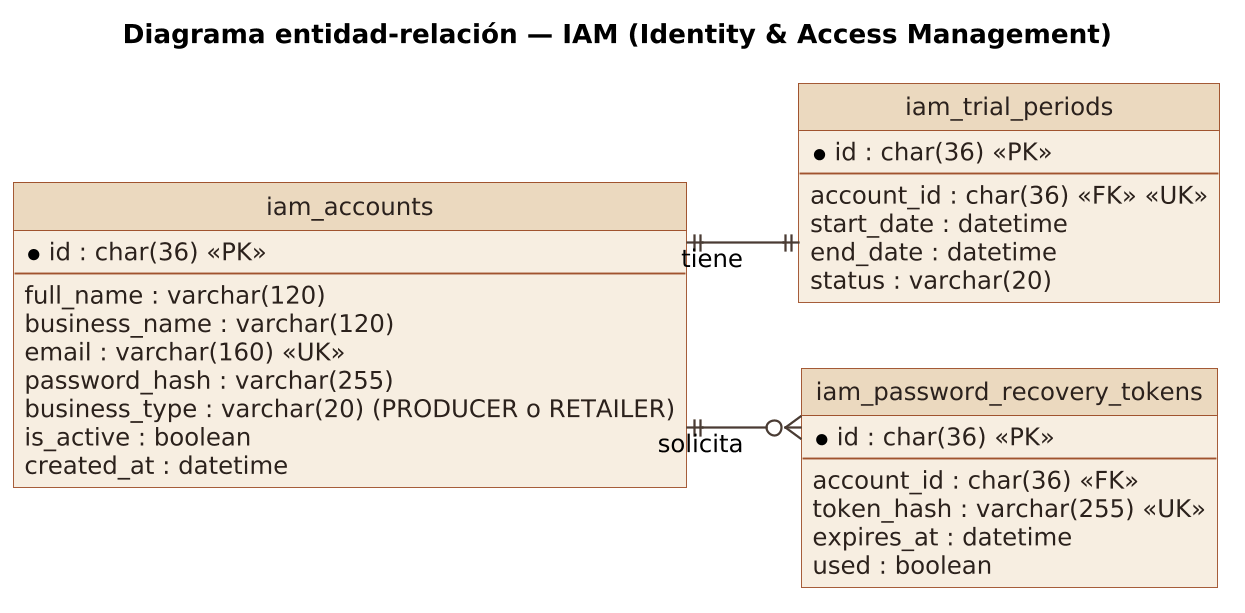

The diagram above was rendered by PlantUML. Its source (embedded in the PNG):
@startuml
title Diagrama entidad-relación — IAM (Identity & Access Management)
skinparam dpi 180
skinparam shadowing false
skinparam backgroundColor white
skinparam defaultFontName Arial
skinparam defaultFontSize 13
skinparam ArrowColor #4a3b34
skinparam ArrowThickness 1.2
skinparam roundCorner 0
skinparam class {
  BackgroundColor #F7EEE1
  BorderColor #A0522D
  FontColor #2b211c
  AttributeFontColor #2b211c
  HeaderBackgroundColor #EBD9BF
}
skinparam entity {
  BackgroundColor #F7EEE1
  BorderColor #A0522D
  FontColor #2b211c
}
skinparam stereotypeCBackgroundColor #D99B3C
skinparam stereotypeIBackgroundColor #8FA6B8
skinparam stereotypeEBackgroundColor #B5A17C
hide circle
skinparam linetype ortho
left to right direction

entity iam_accounts {
  * id : char(36) <<PK>>
  --
  full_name : varchar(120)
  business_name : varchar(120)
  email : varchar(160) <<UK>>
  password_hash : varchar(255)
  business_type : varchar(20) (PRODUCER o RETAILER)
  is_active : boolean
  created_at : datetime
}

entity iam_trial_periods {
  * id : char(36) <<PK>>
  --
  account_id : char(36) <<FK>> <<UK>>
  start_date : datetime
  end_date : datetime
  status : varchar(20)
}

entity iam_password_recovery_tokens {
  * id : char(36) <<PK>>
  --
  account_id : char(36) <<FK>>
  token_hash : varchar(255) <<UK>>
  expires_at : datetime
  used : boolean
}

iam_accounts ||--|| iam_trial_periods : tiene
iam_accounts ||--o{ iam_password_recovery_tokens : solicita
@enduml